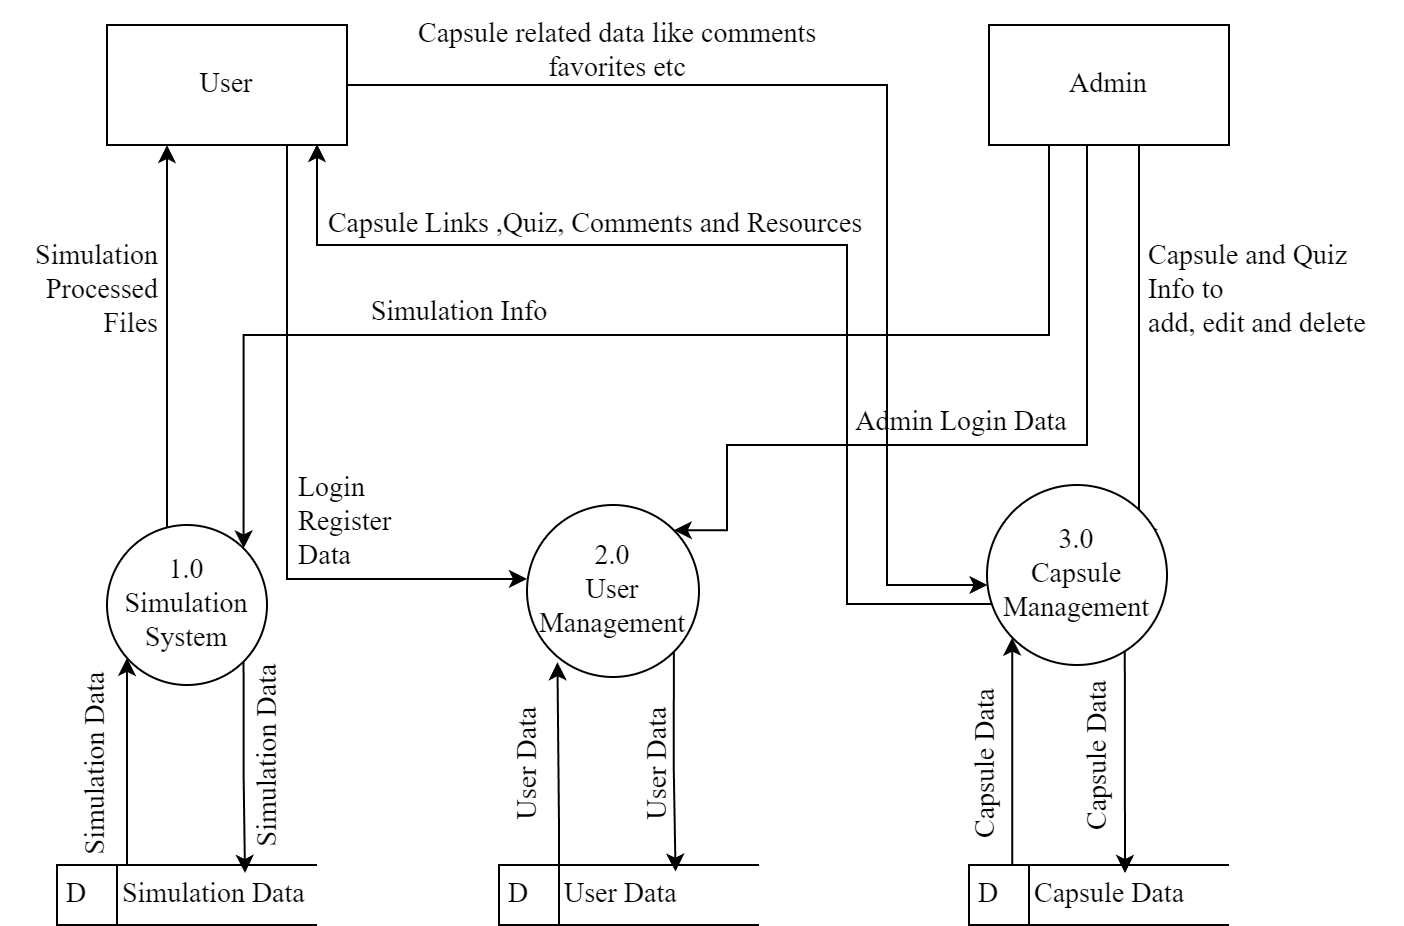

The diagram above was exported from draw.io. Its source (the exported page's mxGraphModel, read from the mxfile embedded in the PNG):
<mxGraphModel dx="1434" dy="778" grid="1" gridSize="10" guides="1" tooltips="1" connect="1" arrows="1" fold="1" page="1" pageScale="1" pageWidth="850" pageHeight="1100" math="0" shadow="0">
  <root>
    <mxCell id="0" />
    <mxCell id="1" parent="0" />
    <mxCell id="yDYi9gcQqCGBU7qeD_8f-7" style="edgeStyle=orthogonalEdgeStyle;rounded=0;orthogonalLoop=1;jettySize=auto;html=1;exitX=0.25;exitY=1;exitDx=0;exitDy=0;startArrow=classic;startFill=1;endArrow=none;endFill=0;fontFamily=Times New Roman;fontSize=14;" edge="1" parent="1" source="yDYi9gcQqCGBU7qeD_8f-1" target="yDYi9gcQqCGBU7qeD_8f-3">
      <mxGeometry relative="1" as="geometry">
        <Array as="points">
          <mxPoint x="190" y="290" />
          <mxPoint x="190" y="290" />
        </Array>
      </mxGeometry>
    </mxCell>
    <mxCell id="yDYi9gcQqCGBU7qeD_8f-42" style="edgeStyle=orthogonalEdgeStyle;rounded=0;orthogonalLoop=1;jettySize=auto;html=1;fontFamily=Times New Roman;fontSize=14;" edge="1" parent="1" source="yDYi9gcQqCGBU7qeD_8f-1" target="yDYi9gcQqCGBU7qeD_8f-5">
      <mxGeometry relative="1" as="geometry">
        <Array as="points">
          <mxPoint x="550" y="120" />
          <mxPoint x="550" y="370" />
        </Array>
      </mxGeometry>
    </mxCell>
    <mxCell id="yDYi9gcQqCGBU7qeD_8f-1" value="User" style="rounded=0;whiteSpace=wrap;html=1;fontFamily=Times New Roman;fontSize=14;" vertex="1" parent="1">
      <mxGeometry x="160" y="90" width="120" height="60" as="geometry" />
    </mxCell>
    <mxCell id="yDYi9gcQqCGBU7qeD_8f-24" style="edgeStyle=orthogonalEdgeStyle;rounded=0;orthogonalLoop=1;jettySize=auto;html=1;exitX=0.25;exitY=1;exitDx=0;exitDy=0;entryX=1;entryY=0;entryDx=0;entryDy=0;fontFamily=Times New Roman;fontSize=14;" edge="1" parent="1" source="yDYi9gcQqCGBU7qeD_8f-2" target="yDYi9gcQqCGBU7qeD_8f-3">
      <mxGeometry relative="1" as="geometry" />
    </mxCell>
    <mxCell id="yDYi9gcQqCGBU7qeD_8f-31" style="edgeStyle=orthogonalEdgeStyle;rounded=0;orthogonalLoop=1;jettySize=auto;html=1;exitX=0.5;exitY=1;exitDx=0;exitDy=0;entryX=1;entryY=0;entryDx=0;entryDy=0;fontFamily=Times New Roman;fontSize=14;" edge="1" parent="1" source="yDYi9gcQqCGBU7qeD_8f-2" target="yDYi9gcQqCGBU7qeD_8f-4">
      <mxGeometry relative="1" as="geometry">
        <Array as="points">
          <mxPoint x="650" y="150" />
          <mxPoint x="650" y="300" />
          <mxPoint x="470" y="300" />
          <mxPoint x="470" y="342" />
        </Array>
      </mxGeometry>
    </mxCell>
    <mxCell id="yDYi9gcQqCGBU7qeD_8f-38" style="edgeStyle=orthogonalEdgeStyle;rounded=0;orthogonalLoop=1;jettySize=auto;html=1;exitX=0.25;exitY=1;exitDx=0;exitDy=0;entryX=0.948;entryY=0.248;entryDx=0;entryDy=0;entryPerimeter=0;fontFamily=Times New Roman;fontSize=14;" edge="1" parent="1" source="yDYi9gcQqCGBU7qeD_8f-2" target="yDYi9gcQqCGBU7qeD_8f-5">
      <mxGeometry relative="1" as="geometry">
        <Array as="points">
          <mxPoint x="676" y="150" />
        </Array>
      </mxGeometry>
    </mxCell>
    <mxCell id="yDYi9gcQqCGBU7qeD_8f-2" value="Admin" style="rounded=0;whiteSpace=wrap;html=1;fontFamily=Times New Roman;fontSize=14;" vertex="1" parent="1">
      <mxGeometry x="601" y="90" width="120" height="60" as="geometry" />
    </mxCell>
    <mxCell id="yDYi9gcQqCGBU7qeD_8f-3" value="1.0&lt;div style=&quot;font-size: 14px;&quot;&gt;Simulation System&lt;/div&gt;" style="ellipse;whiteSpace=wrap;html=1;aspect=fixed;fontFamily=Times New Roman;fontSize=14;" vertex="1" parent="1">
      <mxGeometry x="160" y="340" width="80" height="80" as="geometry" />
    </mxCell>
    <mxCell id="yDYi9gcQqCGBU7qeD_8f-4" value="2.0&lt;div style=&quot;font-size: 14px;&quot;&gt;User Management&lt;/div&gt;" style="ellipse;whiteSpace=wrap;html=1;aspect=fixed;fontFamily=Times New Roman;fontSize=14;" vertex="1" parent="1">
      <mxGeometry x="370" y="330" width="86" height="86" as="geometry" />
    </mxCell>
    <mxCell id="yDYi9gcQqCGBU7qeD_8f-5" value="3.0&lt;div style=&quot;font-size: 14px;&quot;&gt;Capsule Management&lt;/div&gt;" style="ellipse;whiteSpace=wrap;html=1;aspect=fixed;fontFamily=Times New Roman;fontSize=14;" vertex="1" parent="1">
      <mxGeometry x="600" y="320" width="90" height="90" as="geometry" />
    </mxCell>
    <mxCell id="yDYi9gcQqCGBU7qeD_8f-15" style="edgeStyle=orthogonalEdgeStyle;rounded=0;orthogonalLoop=1;jettySize=auto;html=1;exitX=0.5;exitY=0;exitDx=0;exitDy=0;fontFamily=Times New Roman;fontSize=14;" edge="1" parent="1" source="yDYi9gcQqCGBU7qeD_8f-10" target="yDYi9gcQqCGBU7qeD_8f-3">
      <mxGeometry relative="1" as="geometry">
        <Array as="points">
          <mxPoint x="170" y="510" />
        </Array>
      </mxGeometry>
    </mxCell>
    <mxCell id="yDYi9gcQqCGBU7qeD_8f-10" value="D&lt;span style=&quot;white-space: pre; font-size: 14px;&quot;&gt;&#09;&lt;/span&gt;Simulation Data" style="html=1;dashed=0;whiteSpace=wrap;shape=mxgraph.dfd.dataStoreID;align=left;spacingLeft=3;points=[[0,0],[0.5,0],[1,0],[0,0.5],[1,0.5],[0,1],[0.5,1],[1,1]];fontFamily=Times New Roman;fontSize=14;" vertex="1" parent="1">
      <mxGeometry x="135" y="510" width="130" height="30" as="geometry" />
    </mxCell>
    <mxCell id="yDYi9gcQqCGBU7qeD_8f-19" style="edgeStyle=orthogonalEdgeStyle;rounded=0;orthogonalLoop=1;jettySize=auto;html=1;entryX=0.177;entryY=0.914;entryDx=0;entryDy=0;entryPerimeter=0;fontFamily=Times New Roman;fontSize=14;" edge="1" parent="1" source="yDYi9gcQqCGBU7qeD_8f-11" target="yDYi9gcQqCGBU7qeD_8f-4">
      <mxGeometry relative="1" as="geometry">
        <Array as="points">
          <mxPoint x="386" y="490" />
          <mxPoint x="385" y="490" />
        </Array>
      </mxGeometry>
    </mxCell>
    <mxCell id="yDYi9gcQqCGBU7qeD_8f-11" value="D&lt;span style=&quot;white-space: pre; font-size: 14px;&quot;&gt;&#09;&lt;/span&gt;User Data" style="html=1;dashed=0;whiteSpace=wrap;shape=mxgraph.dfd.dataStoreID;align=left;spacingLeft=3;points=[[0,0],[0.5,0],[1,0],[0,0.5],[1,0.5],[0,1],[0.5,1],[1,1]];fontFamily=Times New Roman;fontSize=14;" vertex="1" parent="1">
      <mxGeometry x="356" y="510" width="130" height="30" as="geometry" />
    </mxCell>
    <mxCell id="yDYi9gcQqCGBU7qeD_8f-34" style="edgeStyle=orthogonalEdgeStyle;rounded=0;orthogonalLoop=1;jettySize=auto;html=1;exitX=0.5;exitY=0;exitDx=0;exitDy=0;entryX=0.14;entryY=0.848;entryDx=0;entryDy=0;fontFamily=Times New Roman;fontSize=14;entryPerimeter=0;" edge="1" parent="1" source="yDYi9gcQqCGBU7qeD_8f-12" target="yDYi9gcQqCGBU7qeD_8f-5">
      <mxGeometry relative="1" as="geometry">
        <Array as="points">
          <mxPoint x="613" y="510" />
        </Array>
      </mxGeometry>
    </mxCell>
    <mxCell id="yDYi9gcQqCGBU7qeD_8f-12" value="D&lt;span style=&quot;white-space: pre; font-size: 14px;&quot;&gt;&#09;&lt;/span&gt;Capsule Data" style="html=1;dashed=0;whiteSpace=wrap;shape=mxgraph.dfd.dataStoreID;align=left;spacingLeft=3;points=[[0,0],[0.5,0],[1,0],[0,0.5],[1,0.5],[0,1],[0.5,1],[1,1]];fontFamily=Times New Roman;fontSize=14;" vertex="1" parent="1">
      <mxGeometry x="591" y="510" width="130" height="30" as="geometry" />
    </mxCell>
    <mxCell id="yDYi9gcQqCGBU7qeD_8f-17" style="edgeStyle=orthogonalEdgeStyle;rounded=0;orthogonalLoop=1;jettySize=auto;html=1;exitX=1;exitY=1;exitDx=0;exitDy=0;entryX=0.723;entryY=0.133;entryDx=0;entryDy=0;entryPerimeter=0;fontFamily=Times New Roman;fontSize=14;" edge="1" parent="1" source="yDYi9gcQqCGBU7qeD_8f-3" target="yDYi9gcQqCGBU7qeD_8f-10">
      <mxGeometry relative="1" as="geometry" />
    </mxCell>
    <mxCell id="yDYi9gcQqCGBU7qeD_8f-18" value="Simulation Data" style="text;html=1;align=center;verticalAlign=middle;resizable=0;points=[];autosize=1;strokeColor=none;fillColor=none;rotation=-90;fontFamily=Times New Roman;fontSize=14;" vertex="1" parent="1">
      <mxGeometry x="186" y="441" width="110" height="30" as="geometry" />
    </mxCell>
    <mxCell id="yDYi9gcQqCGBU7qeD_8f-20" style="edgeStyle=orthogonalEdgeStyle;rounded=0;orthogonalLoop=1;jettySize=auto;html=1;exitX=1;exitY=1;exitDx=0;exitDy=0;entryX=0.679;entryY=0.111;entryDx=0;entryDy=0;entryPerimeter=0;fontFamily=Times New Roman;fontSize=14;" edge="1" parent="1" source="yDYi9gcQqCGBU7qeD_8f-4" target="yDYi9gcQqCGBU7qeD_8f-11">
      <mxGeometry relative="1" as="geometry" />
    </mxCell>
    <mxCell id="yDYi9gcQqCGBU7qeD_8f-21" value="User Data" style="text;html=1;align=center;verticalAlign=middle;resizable=0;points=[];autosize=1;strokeColor=none;fillColor=none;rotation=-90;fontFamily=Times New Roman;fontSize=14;" vertex="1" parent="1">
      <mxGeometry x="331" y="445" width="80" height="30" as="geometry" />
    </mxCell>
    <mxCell id="yDYi9gcQqCGBU7qeD_8f-22" value="Simulation Data" style="text;html=1;align=center;verticalAlign=middle;resizable=0;points=[];autosize=1;strokeColor=none;fillColor=none;rotation=-90;fontFamily=Times New Roman;fontSize=14;" vertex="1" parent="1">
      <mxGeometry x="100" y="445" width="110" height="30" as="geometry" />
    </mxCell>
    <mxCell id="yDYi9gcQqCGBU7qeD_8f-23" value="Simulation&lt;div style=&quot;font-size: 14px;&quot;&gt;Processed&lt;div style=&quot;font-size: 14px;&quot;&gt;Files&lt;/div&gt;&lt;/div&gt;" style="text;html=1;align=right;verticalAlign=middle;resizable=0;points=[];autosize=1;strokeColor=none;fillColor=none;rotation=0;fontFamily=Times New Roman;fontSize=14;" vertex="1" parent="1">
      <mxGeometry x="107" y="193" width="80" height="60" as="geometry" />
    </mxCell>
    <mxCell id="yDYi9gcQqCGBU7qeD_8f-25" value="Simulation Info" style="text;html=1;align=center;verticalAlign=middle;resizable=0;points=[];autosize=1;strokeColor=none;fillColor=none;rotation=0;fontFamily=Times New Roman;fontSize=14;" vertex="1" parent="1">
      <mxGeometry x="281" y="219" width="110" height="30" as="geometry" />
    </mxCell>
    <mxCell id="yDYi9gcQqCGBU7qeD_8f-28" style="edgeStyle=orthogonalEdgeStyle;rounded=0;orthogonalLoop=1;jettySize=auto;html=1;exitX=0.75;exitY=1;exitDx=0;exitDy=0;entryX=0;entryY=0.43;entryDx=0;entryDy=0;entryPerimeter=0;fontFamily=Times New Roman;fontSize=14;" edge="1" parent="1" source="yDYi9gcQqCGBU7qeD_8f-1" target="yDYi9gcQqCGBU7qeD_8f-4">
      <mxGeometry relative="1" as="geometry" />
    </mxCell>
    <mxCell id="yDYi9gcQqCGBU7qeD_8f-29" value="Login&lt;div style=&quot;font-size: 14px;&quot;&gt;Register&amp;nbsp;&lt;/div&gt;&lt;div style=&quot;font-size: 14px;&quot;&gt;Data&lt;/div&gt;" style="text;html=1;align=left;verticalAlign=middle;resizable=0;points=[];autosize=1;strokeColor=none;fillColor=none;rotation=0;fontFamily=Times New Roman;fontSize=14;" vertex="1" parent="1">
      <mxGeometry x="254" y="309" width="70" height="60" as="geometry" />
    </mxCell>
    <mxCell id="yDYi9gcQqCGBU7qeD_8f-30" value="User Data" style="text;html=1;align=center;verticalAlign=middle;resizable=0;points=[];autosize=1;strokeColor=none;fillColor=none;rotation=-90;fontFamily=Times New Roman;fontSize=14;" vertex="1" parent="1">
      <mxGeometry x="396" y="445" width="80" height="30" as="geometry" />
    </mxCell>
    <mxCell id="yDYi9gcQqCGBU7qeD_8f-32" value="Admin Login&amp;nbsp;&lt;span style=&quot;background-color: initial; font-size: 14px;&quot;&gt;Data&lt;/span&gt;" style="text;html=1;align=center;verticalAlign=middle;resizable=0;points=[];autosize=1;strokeColor=none;fillColor=none;rotation=0;fontFamily=Times New Roman;fontSize=14;" vertex="1" parent="1">
      <mxGeometry x="522" y="274" width="130" height="30" as="geometry" />
    </mxCell>
    <mxCell id="yDYi9gcQqCGBU7qeD_8f-35" style="edgeStyle=orthogonalEdgeStyle;rounded=0;orthogonalLoop=1;jettySize=auto;html=1;exitX=0.765;exitY=0.928;exitDx=0;exitDy=0;entryX=0.6;entryY=0.133;entryDx=0;entryDy=0;entryPerimeter=0;fontFamily=Times New Roman;fontSize=14;exitPerimeter=0;" edge="1" parent="1" source="yDYi9gcQqCGBU7qeD_8f-5" target="yDYi9gcQqCGBU7qeD_8f-12">
      <mxGeometry relative="1" as="geometry">
        <Array as="points">
          <mxPoint x="669" y="406" />
          <mxPoint x="669" y="406" />
        </Array>
      </mxGeometry>
    </mxCell>
    <mxCell id="yDYi9gcQqCGBU7qeD_8f-36" value="Capsule Data" style="text;html=1;align=center;verticalAlign=middle;resizable=0;points=[];autosize=1;strokeColor=none;fillColor=none;rotation=-90;fontFamily=Times New Roman;fontSize=14;" vertex="1" parent="1">
      <mxGeometry x="550" y="445" width="100" height="30" as="geometry" />
    </mxCell>
    <mxCell id="yDYi9gcQqCGBU7qeD_8f-37" value="Capsule Data" style="text;html=1;align=center;verticalAlign=middle;resizable=0;points=[];autosize=1;strokeColor=none;fillColor=none;rotation=-90;fontFamily=Times New Roman;fontSize=14;" vertex="1" parent="1">
      <mxGeometry x="606" y="441" width="100" height="30" as="geometry" />
    </mxCell>
    <mxCell id="yDYi9gcQqCGBU7qeD_8f-39" value="Capsule and Quiz&lt;div style=&quot;font-size: 14px;&quot;&gt;Info to&lt;div style=&quot;font-size: 14px;&quot;&gt;add, edit and delete&lt;/div&gt;&lt;/div&gt;" style="text;html=1;align=left;verticalAlign=middle;resizable=0;points=[];autosize=1;strokeColor=none;fillColor=none;rotation=0;fontFamily=Times New Roman;fontSize=14;" vertex="1" parent="1">
      <mxGeometry x="679" y="193" width="130" height="60" as="geometry" />
    </mxCell>
    <mxCell id="yDYi9gcQqCGBU7qeD_8f-40" style="edgeStyle=orthogonalEdgeStyle;rounded=0;orthogonalLoop=1;jettySize=auto;html=1;exitX=0.028;exitY=0.661;exitDx=0;exitDy=0;entryX=0.875;entryY=0.992;entryDx=0;entryDy=0;entryPerimeter=0;exitPerimeter=0;fontFamily=Times New Roman;fontSize=14;" edge="1" parent="1" source="yDYi9gcQqCGBU7qeD_8f-5" target="yDYi9gcQqCGBU7qeD_8f-1">
      <mxGeometry relative="1" as="geometry">
        <Array as="points">
          <mxPoint x="530" y="380" />
          <mxPoint x="530" y="200" />
          <mxPoint x="265" y="200" />
        </Array>
      </mxGeometry>
    </mxCell>
    <mxCell id="yDYi9gcQqCGBU7qeD_8f-41" value="Capsule Links ,Quiz, Comments and Resources" style="text;html=1;align=center;verticalAlign=middle;resizable=0;points=[];autosize=1;strokeColor=none;fillColor=none;rotation=0;fontFamily=Times New Roman;fontSize=14;" vertex="1" parent="1">
      <mxGeometry x="259" y="175" width="290" height="30" as="geometry" />
    </mxCell>
    <mxCell id="yDYi9gcQqCGBU7qeD_8f-43" value="Capsule related data like comments&lt;div style=&quot;font-size: 14px;&quot;&gt;favorites etc&lt;/div&gt;" style="text;html=1;align=center;verticalAlign=middle;resizable=0;points=[];autosize=1;strokeColor=none;fillColor=none;rotation=0;fontFamily=Times New Roman;fontSize=14;" vertex="1" parent="1">
      <mxGeometry x="305" y="78" width="220" height="50" as="geometry" />
    </mxCell>
  </root>
</mxGraphModel>